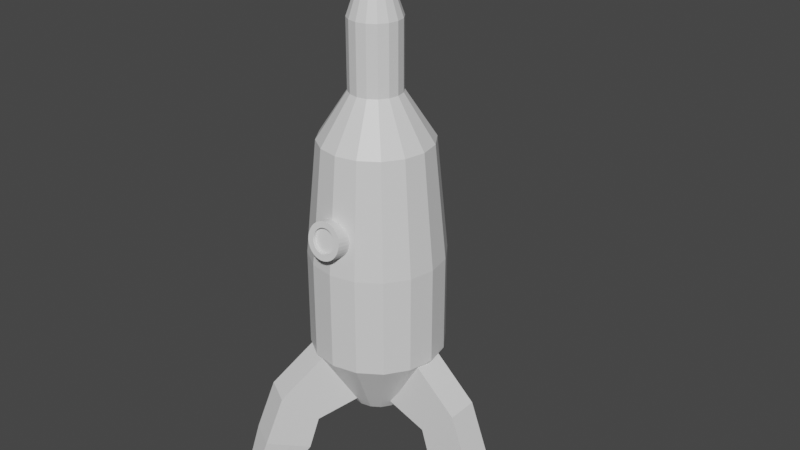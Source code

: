 # Source: Rocket.blend  (saved by Blender 2.81.16; exported with 4.5.12 LTS)
import bpy
from mathutils import Matrix  # noqa: F401  (used for matrix-valued properties, if any)

bpy.ops.wm.read_factory_settings(use_empty=True)
scene = bpy.context.scene
scene.name = 'Scene'

# ---- collections
col_collection = bpy.data.collections.new('Collection'); scene.collection.children.link(col_collection)

# ---- materials (node trees are filled in below, after node groups)
mat_material = bpy.data.materials.new('Material')
mat_material.alpha_threshold = 0.0
mat_material.use_transparent_shadow = False
mat_material.line_color = (0.0, 0.0, 0.0, 1.0)

# ---- material node trees
mat_material.use_nodes = True; mat_material.node_tree.nodes.clear()
_N = mat_material.node_tree.nodes; _L = mat_material.node_tree.links
n0 = _N.new('ShaderNodeOutputMaterial'); n0.name = 'Material Output'; n0.location = (300, 300)
n1 = _N.new('ShaderNodeBsdfPrincipled'); n1.name = 'Principled BSDF'; n1.location = (10, 300)
n1.distribution = 'GGX'
n1.subsurface_method = 'BURLEY'
n1.inputs[2].default_value = 0.4
n1.inputs[3].default_value = 1.45
n1.inputs[27].default_value = (0.0, 0.0, 0.0, 1.0)
n1.inputs[28].default_value = 1.0
_L.new(n1.outputs[0], n0.inputs[0])
n0.is_active_output = True

# ---- world
world_world = bpy.data.worlds.new('World'); scene.world = world_world
world_world.use_nodes = True; world_world.node_tree.nodes.clear()
_N = world_world.node_tree.nodes; _L = world_world.node_tree.links
n0 = _N.new('ShaderNodeOutputWorld'); n0.name = 'World Output'; n0.location = (300, 300)
n1 = _N.new('ShaderNodeBackground'); n1.name = 'Background'; n1.location = (10, 300)
n1.inputs[0].default_value = (0.05088, 0.05088, 0.05088, 1.0)
_L.new(n1.outputs[0], n0.inputs[0])
n0.is_active_output = True
world_world.color = (0.05088, 0.05088, 0.05088)
world_world.use_sun_shadow = False
world_world.sun_shadow_jitter_overblur = 0.0

# ---- meshes
me_cube = bpy.data.meshes.new('Cube')
me_cube.from_pydata([(1.49e-07, 0.0, 0.2518), (-0.2834, 0.6841, 0.5734), (-0.5236, 0.5236, 0.5734), (-0.6841, 0.2834, 0.5734), (-0.7405, 1.517e-08, 0.5734), (-0.6841, -0.2834, 0.5734), (-0.5236, -0.5236, 0.5734), (-0.2834, -0.6841, 0.5734), (1.041e-07, -0.7405, 0.5734), (0.2834, -0.6841, 0.5734), (0.5236, -0.5236, 0.5734), (0.6841, -0.2834, 0.5734), (0.7405, -2.603e-08, 0.5734), (0.6841, 0.2834, 0.5734), (0.5236, 0.5236, 0.5734), (0.2834, 0.6841, 0.5734), (1.041e-07, 0.7405, 0.5734), (2.048e-08, 1.808, 2.362), (0.692, 1.671, 2.362), (1.279, 1.279, 2.362), (1.671, 0.692, 2.362), (1.808, -6.356e-08, 2.362), (1.671, -0.692, 2.362), (1.279, -1.279, 2.362), (0.692, -1.671, 2.362), (2.048e-08, -1.808, 2.362), (-0.692, -1.671, 2.362), (-1.279, -1.279, 2.362), (-1.671, -0.692, 2.362), (-1.808, 3.705e-08, 2.362), (-1.671, 0.692, 2.362), (-1.279, 1.279, 2.362), (-0.692, 1.671, 2.362), (-0.692, 1.671, 5.029), (-1.279, 1.279, 5.029), (-1.671, 0.692, 5.029), (-1.808, 3.705e-08, 5.029), (-1.671, -0.692, 5.029), (-1.279, -1.279, 5.029), (-0.692, -1.671, 5.029), (2.048e-08, -1.808, 5.029), (0.692, -1.671, 5.029), (1.279, -1.279, 5.029), (1.671, -0.692, 5.029), (1.808, -6.356e-08, 5.029), (1.671, 0.692, 5.029), (1.279, 1.279, 5.029), (0.692, 1.671, 5.029), (2.048e-08, 1.808, 5.029), (3.053e-08, 1.504, 8.127), (0.5754, 1.389, 8.127), (1.063, 1.063, 8.127), (1.389, 0.5754, 8.127), (1.504, -5.411e-08, 8.127), (1.389, -0.5754, 8.127), (1.063, -1.063, 8.127), (0.5754, -1.389, 8.127), (3.053e-08, -1.504, 8.127), (-0.5754, -1.389, 8.127), (-1.063, -1.063, 8.127), (-1.389, -0.5754, 8.127), (-1.504, 2.955e-08, 8.127), (-1.389, 0.5754, 8.127), (-1.063, 1.063, 8.127), (-0.5754, 1.389, 8.127), (-0.2667, 0.6439, 9.372), (-0.4928, 0.4928, 9.372), (-0.6439, 0.2667, 9.372), (-0.6969, 1.17e-08, 9.372), (-0.6439, -0.2667, 9.372), (-0.4928, -0.4928, 9.372), (-0.2667, -0.6439, 9.372), (-1.01e-06, -0.6969, 9.372), (0.2667, -0.6439, 9.372), (0.4928, -0.4928, 9.372), (0.6439, -0.2667, 9.372), (0.6969, -2.708e-08, 9.372), (0.6439, 0.2667, 9.372), (0.4928, 0.4928, 9.372), (0.2667, 0.6439, 9.372), (-1.01e-06, 0.6969, 9.372), (1.129e-08, 0.6969, 11.19), (0.2667, 0.6439, 11.19), (0.4928, 0.4928, 11.19), (0.6439, 0.2667, 11.19), (0.6969, -2.708e-08, 11.19), (0.6439, -0.2667, 11.19), (0.4928, -0.4928, 11.19), (0.2667, -0.6439, 11.19), (1.129e-08, -0.6969, 11.19), (-0.2667, -0.6439, 11.19), (-0.4928, -0.4928, 11.19), (0.0, 0.0, 13.19), (-0.6439, -0.2667, 11.19), (-0.6969, 1.17e-08, 11.19), (-0.6439, 0.2667, 11.19), (-0.4928, 0.4928, 11.19), (-0.2667, 0.6439, 11.19)], [], [(69, 68, 61, 60), (84, 85, 76, 77), (89, 90, 71, 72), (86, 87, 74, 75), (87, 88, 73, 74), (94, 95, 67, 68), (90, 91, 70, 71), (83, 84, 77, 78), (53, 54, 43, 44), (65, 80, 49, 64), (81, 92, 82), (55, 56, 41, 42), (66, 65, 64, 63), (82, 92, 83), (61, 62, 35, 36), (72, 71, 58, 57), (83, 92, 84), (51, 52, 45, 46), (76, 75, 54, 53), (84, 92, 85), (52, 53, 44, 45), (67, 66, 63, 62), (85, 92, 86), (63, 64, 33, 34), (79, 78, 51, 50), (86, 92, 87), (33, 48, 17, 32), (78, 77, 52, 51), (87, 92, 88), (80, 79, 50, 49), (64, 49, 48, 33), (88, 92, 89), (68, 67, 62, 61), (95, 96, 66, 67), (89, 92, 90), (70, 69, 60, 59), (91, 93, 69, 70), (90, 92, 91), (77, 76, 53, 52), (88, 89, 72, 73), (91, 92, 93), (71, 70, 59, 58), (81, 82, 79, 80), (93, 92, 94), (73, 72, 57, 56), (85, 86, 75, 76), (94, 92, 95), (74, 73, 56, 55), (82, 83, 78, 79), (95, 92, 96), (96, 97, 65, 66), (93, 94, 68, 69), (96, 92, 97), (57, 58, 39, 40), (75, 74, 55, 54), (97, 92, 81), (97, 81, 80, 65), (54, 55, 42, 43), (60, 61, 36, 37), (58, 59, 38, 39), (49, 50, 47, 48), (59, 60, 37, 38), (50, 51, 46, 47), (56, 57, 40, 41), (62, 63, 34, 35), (18, 19, 14, 15), (43, 42, 23, 22), (39, 38, 27, 26), (35, 34, 31, 30), (48, 47, 18, 17), (34, 33, 32, 31), (42, 41, 24, 23), (46, 45, 20, 19), (37, 36, 29, 28), (40, 39, 26, 25), (47, 46, 19, 18), (41, 40, 25, 24), (38, 37, 28, 27), (45, 44, 21, 20), (44, 43, 22, 21), (36, 35, 30, 29), (15, 14, 0), (25, 26, 7, 8), (28, 29, 4, 5), (29, 30, 3, 4), (21, 22, 11, 12), (19, 20, 13, 14), (26, 27, 6, 7), (24, 25, 8, 9), (32, 17, 16, 1), (30, 31, 2, 3), (31, 32, 1, 2), (27, 28, 5, 6), (23, 24, 9, 10), (22, 23, 10, 11), (17, 18, 15, 16), (20, 21, 12, 13), (5, 4, 0), (16, 15, 0), (11, 10, 0), (4, 3, 0), (3, 2, 0), (2, 1, 0), (13, 12, 0), (7, 6, 0), (12, 11, 0), (1, 16, 0), (8, 7, 0), (14, 13, 0), (10, 9, 0), (9, 8, 0), (6, 5, 0)])
_uv = me_cube.uv_layers.new(name='UVMap')
_uv.uv.foreach_set('vector', [0.02827, 0.1582, 0.01, 0.25, 0.01, 0.25, 0.02827, 0.1582, 0.4717, 0.3418, 0.49, 0.25, 0.49, 0.25, 0.4717, 0.3418, 0.25, 0.01, 0.1582, 0.02827, 0.1582, 0.02827, 0.25, 0.01, 0.4717, 0.1582, 0.4197, 0.08029, 0.4197, 0.08029, 0.4717, 0.1582, 0.4197, 0.08029, 0.3418, 0.02827, 0.3418, 0.02827, 0.4197, 0.08029, 0.01, 0.25, 0.02827, 0.3418, 0.02827, 0.3418, 0.01, 0.25, 0.1582, 0.02827, 0.08029, 0.08029, 0.08029, 0.08029, 0.1582, 0.02827, 0.4197, 0.4197, 0.4717, 0.3418, 0.4717, 0.3418, 0.4197, 0.4197, 0.49, 0.25, 0.4717, 0.1582, 0.4717, 0.1582, 0.49, 0.25, 0.1582, 0.4717, 0.25, 0.49, 0.25, 0.49, 0.1582, 0.4717, 0.25, 0.49, 0.25, 0.25, 0.3418, 0.4717, 0.4197, 0.08029, 0.3418, 0.02827, 0.3418, 0.02827, 0.4197, 0.08029, 0.08029, 0.4197, 0.1582, 0.4717, 0.1582, 0.4717, 0.08029, 0.4197, 0.3418, 0.4717, 0.25, 0.25, 0.4197, 0.4197, 0.01, 0.25, 0.02827, 0.3418, 0.02827, 0.3418, 0.01, 0.25, 0.25, 0.01, 0.1582, 0.02827, 0.1582, 0.02827, 0.25, 0.01, 0.4197, 0.4197, 0.25, 0.25, 0.4717, 0.3418, 0.4197, 0.4197, 0.4717, 0.3418, 0.4717, 0.3418, 0.4197, 0.4197, 0.49, 0.25, 0.4717, 0.1582, 0.4717, 0.1582, 0.49, 0.25, 0.4717, 0.3418, 0.25, 0.25, 0.49, 0.25, 0.4717, 0.3418, 0.49, 0.25, 0.49, 0.25, 0.4717, 0.3418, 0.02827, 0.3418, 0.08029, 0.4197, 0.08029, 0.4197, 0.02827, 0.3418, 0.49, 0.25, 0.25, 0.25, 0.4717, 0.1582, 0.08029, 0.4197, 0.1582, 0.4717, 0.1582, 0.4717, 0.08029, 0.4197, 0.3418, 0.4717, 0.4197, 0.4197, 0.4197, 0.4197, 0.3418, 0.4717, 0.4717, 0.1582, 0.25, 0.25, 0.4197, 0.08029, 0.1582, 0.4717, 0.25, 0.49, 0.25, 0.49, 0.1582, 0.4717, 0.4197, 0.4197, 0.4717, 0.3418, 0.4717, 0.3418, 0.4197, 0.4197, 0.4197, 0.08029, 0.25, 0.25, 0.3418, 0.02827, 0.25, 0.49, 0.3418, 0.4717, 0.3418, 0.4717, 0.25, 0.49, 0.1582, 0.4717, 0.25, 0.49, 0.25, 0.49, 0.1582, 0.4717, 0.3418, 0.02827, 0.25, 0.25, 0.25, 0.01, 0.01, 0.25, 0.02827, 0.3418, 0.02827, 0.3418, 0.01, 0.25, 0.02827, 0.3418, 0.08029, 0.4197, 0.08029, 0.4197, 0.02827, 0.3418, 0.25, 0.01, 0.25, 0.25, 0.1582, 0.02827, 0.08029, 0.08029, 0.02827, 0.1582, 0.02827, 0.1582, 0.08029, 0.08029, 0.08029, 0.08029, 0.02827, 0.1582, 0.02827, 0.1582, 0.08029, 0.08029, 0.1582, 0.02827, 0.25, 0.25, 0.08029, 0.08029, 0.4717, 0.3418, 0.49, 0.25, 0.49, 0.25, 0.4717, 0.3418, 0.3418, 0.02827, 0.25, 0.01, 0.25, 0.01, 0.3418, 0.02827, 0.08029, 0.08029, 0.25, 0.25, 0.02827, 0.1582, 0.1582, 0.02827, 0.08029, 0.08029, 0.08029, 0.08029, 0.1582, 0.02827, 0.25, 0.49, 0.3418, 0.4717, 0.3418, 0.4717, 0.25, 0.49, 0.02827, 0.1582, 0.25, 0.25, 0.01, 0.25, 0.3418, 0.02827, 0.25, 0.01, 0.25, 0.01, 0.3418, 0.02827, 0.49, 0.25, 0.4717, 0.1582, 0.4717, 0.1582, 0.49, 0.25, 0.01, 0.25, 0.25, 0.25, 0.02827, 0.3418, 0.4197, 0.08029, 0.3418, 0.02827, 0.3418, 0.02827, 0.4197, 0.08029, 0.3418, 0.4717, 0.4197, 0.4197, 0.4197, 0.4197, 0.3418, 0.4717, 0.02827, 0.3418, 0.25, 0.25, 0.08029, 0.4197, 0.08029, 0.4197, 0.1582, 0.4717, 0.1582, 0.4717, 0.08029, 0.4197, 0.02827, 0.1582, 0.01, 0.25, 0.01, 0.25, 0.02827, 0.1582, 0.08029, 0.4197, 0.25, 0.25, 0.1582, 0.4717, 0.25, 0.01, 0.1582, 0.02827, 0.1582, 0.02827, 0.25, 0.01, 0.4717, 0.1582, 0.4197, 0.08029, 0.4197, 0.08029, 0.4717, 0.1582, 0.1582, 0.4717, 0.25, 0.25, 0.25, 0.49, 0.1582, 0.4717, 0.25, 0.49, 0.25, 0.49, 0.1582, 0.4717, 0.4717, 0.1582, 0.4197, 0.08029, 0.4197, 0.08029, 0.4717, 0.1582, 0.02827, 0.1582, 0.01, 0.25, 0.01, 0.25, 0.02827, 0.1582, 0.1582, 0.02827, 0.08029, 0.08029, 0.08029, 0.08029, 0.1582, 0.02827, 0.25, 0.49, 0.3418, 0.4717, 0.3418, 0.4717, 0.25, 0.49, 0.08029, 0.08029, 0.02827, 0.1582, 0.02827, 0.1582, 0.08029, 0.08029, 0.3418, 0.4717, 0.4197, 0.4197, 0.4197, 0.4197, 0.3418, 0.4717, 0.3418, 0.02827, 0.25, 0.01, 0.25, 0.01, 0.3418, 0.02827, 0.02827, 0.3418, 0.08029, 0.4197, 0.08029, 0.4197, 0.02827, 0.3418, 0.3418, 0.4717, 0.4197, 0.4197, 0.4197, 0.4197, 0.3418, 0.4717, 0.4717, 0.1582, 0.4197, 0.08029, 0.4197, 0.08029, 0.4717, 0.1582, 0.1582, 0.02827, 0.08029, 0.08029, 0.08029, 0.08029, 0.1582, 0.02827, 0.02827, 0.3418, 0.08029, 0.4197, 0.08029, 0.4197, 0.02827, 0.3418, 0.25, 0.49, 0.3418, 0.4717, 0.3418, 0.4717, 0.25, 0.49, 0.08029, 0.4197, 0.1582, 0.4717, 0.1582, 0.4717, 0.08029, 0.4197, 0.4197, 0.08029, 0.3418, 0.02827, 0.3418, 0.02827, 0.4197, 0.08029, 0.4197, 0.4197, 0.4717, 0.3418, 0.4717, 0.3418, 0.4197, 0.4197, 0.02827, 0.1582, 0.01, 0.25, 0.01, 0.25, 0.02827, 0.1582, 0.25, 0.01, 0.1582, 0.02827, 0.1582, 0.02827, 0.25, 0.01, 0.3418, 0.4717, 0.4197, 0.4197, 0.4197, 0.4197, 0.3418, 0.4717, 0.3418, 0.02827, 0.25, 0.01, 0.25, 0.01, 0.3418, 0.02827, 0.08029, 0.08029, 0.02827, 0.1582, 0.02827, 0.1582, 0.08029, 0.08029, 0.4717, 0.3418, 0.49, 0.25, 0.49, 0.25, 0.4717, 0.3418, 0.49, 0.25, 0.4717, 0.1582, 0.4717, 0.1582, 0.49, 0.25, 0.01, 0.25, 0.02827, 0.3418, 0.02827, 0.3418, 0.01, 0.25, 0.3418, 0.4717, 0.4197, 0.4197, 0.3418, 0.4717, 0.25, 0.01, 0.1582, 0.02827, 0.1582, 0.02827, 0.25, 0.01, 0.02827, 0.1582, 0.01, 0.25, 0.01, 0.25, 0.02827, 0.1582, 0.01, 0.25, 0.02827, 0.3418, 0.02827, 0.3418, 0.01, 0.25, 0.49, 0.25, 0.4717, 0.1582, 0.4717, 0.1582, 0.49, 0.25, 0.4197, 0.4197, 0.4717, 0.3418, 0.4717, 0.3418, 0.4197, 0.4197, 0.1582, 0.02827, 0.08029, 0.08029, 0.08029, 0.08029, 0.1582, 0.02827, 0.3418, 0.02827, 0.25, 0.01, 0.25, 0.01, 0.3418, 0.02827, 0.1582, 0.4717, 0.25, 0.49, 0.25, 0.49, 0.1582, 0.4717, 0.02827, 0.3418, 0.08029, 0.4197, 0.08029, 0.4197, 0.02827, 0.3418, 0.08029, 0.4197, 0.1582, 0.4717, 0.1582, 0.4717, 0.08029, 0.4197, 0.08029, 0.08029, 0.02827, 0.1582, 0.02827, 0.1582, 0.08029, 0.08029, 0.4197, 0.08029, 0.3418, 0.02827, 0.3418, 0.02827, 0.4197, 0.08029, 0.4717, 0.1582, 0.4197, 0.08029, 0.4197, 0.08029, 0.4717, 0.1582, 0.25, 0.49, 0.3418, 0.4717, 0.3418, 0.4717, 0.25, 0.49, 0.4717, 0.3418, 0.49, 0.25, 0.49, 0.25, 0.4717, 0.3418, 0.02827, 0.1582, 0.01, 0.25, 0.02827, 0.1582, 0.25, 0.49, 0.3418, 0.4717, 0.25, 0.49, 0.4717, 0.1582, 0.4197, 0.08029, 0.4717, 0.1582, 0.01, 0.25, 0.02827, 0.3418, 0.01, 0.25, 0.02827, 0.3418, 0.08029, 0.4197, 0.02827, 0.3418, 0.08029, 0.4197, 0.1582, 0.4717, 0.08029, 0.4197, 0.4717, 0.3418, 0.49, 0.25, 0.4717, 0.3418, 0.1582, 0.02827, 0.08029, 0.08029, 0.1582, 0.02827, 0.49, 0.25, 0.4717, 0.1582, 0.49, 0.25, 0.1582, 0.4717, 0.25, 0.49, 0.1582, 0.4717, 0.25, 0.01, 0.1582, 0.02827, 0.25, 0.01, 0.4197, 0.4197, 0.4717, 0.3418, 0.4197, 0.4197, 0.4197, 0.08029, 0.3418, 0.02827, 0.4197, 0.08029, 0.3418, 0.02827, 0.25, 0.01, 0.3418, 0.02827, 0.08029, 0.08029, 0.02827, 0.1582, 0.08029, 0.08029])
me_cube.materials.append(mat_material)
me_cube.use_remesh_preserve_volume = False
me_cube.use_remesh_preserve_attributes = False
me_cube.use_mirror_vertex_groups = False
me_cube.update()
me_cube_001 = bpy.data.meshes.new('Cube.001')
me_cube_001.from_pydata([(0.6538, -0.4297, 0.9376), (1.626, -0.4297, 2.457), (0.6538, 0.4297, 0.9376), (1.626, 0.4297, 2.457), (2.135, -0.4297, -0.38), (3.331, -0.4297, 0.039), (2.135, 0.4297, -0.38), (3.331, 0.4297, 0.039), (1.87, 0.4297, 0.4847), (2.842, 0.4297, 1.344), (1.87, -0.4297, 0.4847), (2.842, -0.4297, 1.344), (0.6538, -1.445e-07, 0.9376), (1.626, -1.587e-07, 2.457), (2.135, -9.462e-08, -0.38), (3.331, -8.669e-08, 0.039), (2.842, -1.041e-07, 1.344), (1.87, -1.787e-07, 0.4847), (1.245, -0.4297, 1.74), (1.245, 0.4297, 1.74), (2.624, 0.4297, -0.2), (2.624, -0.4297, -0.2), (2.312, -0.4297, 0.7491), (2.312, 0.4297, 0.7491), (1.245, -1.573e-07, 1.74), (2.733, -0.2891, -1.199), (3.737, -0.2891, -1.2), (2.733, 0.2891, -1.199), (3.737, 0.2891, -1.2), (2.733, -1.163e-07, -1.199), (3.737, -7.291e-08, -1.2), (3.235, 0.2891, -1.2), (3.235, -0.2891, -1.2), (3.235, -9.462e-08, -1.2)], [], [(24, 13, 3, 19), (23, 9, 7, 20), (14, 6, 27, 29), (22, 11, 1, 18), (17, 14, 4, 10), (16, 13, 1, 11), (15, 16, 11, 5), (12, 17, 10, 0), (21, 5, 11, 22), (19, 3, 9, 23), (2, 8, 17, 12), (7, 9, 16, 15), (9, 3, 13, 16), (8, 6, 14, 17), (21, 4, 25, 32), (18, 1, 13, 24), (0, 18, 24, 12), (4, 14, 29, 25), (2, 19, 23, 8), (4, 21, 22, 10), (10, 22, 18, 0), (5, 21, 32, 26), (8, 23, 20, 6), (12, 24, 19, 2), (33, 30, 26, 32), (31, 28, 30, 33), (27, 31, 33, 29), (29, 33, 32, 25), (20, 7, 28, 31), (7, 15, 30, 28), (15, 5, 26, 30), (6, 20, 31, 27), (14, 4, 6)])
_uv = me_cube_001.uv_layers.new(name='UVMap')
_uv.uv.foreach_set('vector', [0.5, 0.125, 0.625, 0.125, 0.625, 0.25, 0.5, 0.25, 0.5, 0.375, 0.625, 0.375, 0.625, 0.5, 0.5, 0.5, 0.375, 0.625, 0.375, 0.5, 0.375, 0.5, 0.375, 0.625, 0.5, 0.875, 0.625, 0.875, 0.625, 1.0, 0.5, 1.0, 0.25, 0.625, 0.375, 0.625, 0.375, 0.75, 0.25, 0.75, 0.75, 0.625, 0.875, 0.625, 0.875, 0.75, 0.75, 0.75, 0.625, 0.625, 0.75, 0.625, 0.75, 0.75, 0.625, 0.75, 0.125, 0.625, 0.25, 0.625, 0.25, 0.75, 0.125, 0.75, 0.5, 0.75, 0.625, 0.75, 0.625, 0.875, 0.5, 0.875, 0.5, 0.25, 0.625, 0.25, 0.625, 0.375, 0.5, 0.375, 0.125, 0.5, 0.25, 0.5, 0.25, 0.625, 0.125, 0.625, 0.625, 0.5, 0.75, 0.5, 0.75, 0.625, 0.625, 0.625, 0.75, 0.5, 0.875, 0.5, 0.875, 0.625, 0.75, 0.625, 0.25, 0.5, 0.375, 0.5, 0.375, 0.625, 0.25, 0.625, 0.5, 0.75, 0.375, 0.75, 0.375, 0.75, 0.5, 0.75, 0.5, 0.0, 0.625, 0.0, 0.625, 0.125, 0.5, 0.125, 0.375, 0.0, 0.5, 0.0, 0.5, 0.125, 0.375, 0.125, 0.375, 0.75, 0.375, 0.625, 0.375, 0.625, 0.375, 0.75, 0.375, 0.25, 0.5, 0.25, 0.5, 0.375, 0.375, 0.375, 0.375, 0.75, 0.5, 0.75, 0.5, 0.875, 0.375, 0.875, 0.375, 0.875, 0.5, 0.875, 0.5, 1.0, 0.375, 1.0, 0.625, 0.75, 0.5, 0.75, 0.5, 0.75, 0.625, 0.75, 0.375, 0.375, 0.5, 0.375, 0.5, 0.5, 0.375, 0.5, 0.375, 0.125, 0.5, 0.125, 0.5, 0.25, 0.375, 0.25, 0.5, 0.625, 0.625, 0.625, 0.625, 0.75, 0.5, 0.75, 0.5, 0.5, 0.625, 0.5, 0.625, 0.625, 0.5, 0.625, 0.375, 0.5, 0.5, 0.5, 0.5, 0.625, 0.375, 0.625, 0.375, 0.625, 0.5, 0.625, 0.5, 0.75, 0.375, 0.75, 0.5, 0.5, 0.625, 0.5, 0.625, 0.5, 0.5, 0.5, 0.625, 0.5, 0.625, 0.625, 0.625, 0.625, 0.625, 0.5, 0.625, 0.625, 0.625, 0.75, 0.625, 0.75, 0.625, 0.625, 0.375, 0.5, 0.5, 0.5, 0.5, 0.5, 0.375, 0.5, 0.375, 0.625, 0.375, 0.75, 0.375, 0.5])
me_cube_001.use_remesh_fix_poles = True
me_cube_001.use_remesh_preserve_attributes = False
me_cube_001.use_mirror_vertex_groups = False
me_cube_001.update()
me_cylinder = bpy.data.meshes.new('Cylinder')
me_cylinder.from_pydata([(3.638e-08, 7.63, -0.3541), (3.638e-08, 7.815, 0.6285), (0.09755, 7.62, -0.3524), (0.09755, 7.806, 0.6303), (0.1913, 7.592, -0.3471), (0.1913, 7.778, 0.6356), (0.2778, 7.547, -0.3385), (0.2778, 7.732, 0.6442), (0.3536, 7.486, -0.327), (0.3536, 7.671, 0.6557), (0.4157, 7.411, -0.313), (0.4157, 7.597, 0.6697), (0.4619, 7.326, -0.2969), (0.4619, 7.512, 0.6857), (0.4904, 7.234, -0.2796), (0.4904, 7.42, 0.7031), (0.5, 7.138, -0.2615), (0.5, 7.324, 0.7212), (0.4904, 7.043, -0.2434), (0.4904, 7.228, 0.7393), (0.4619, 6.95, -0.226), (0.4619, 7.136, 0.7566), (0.4157, 6.865, -0.21), (0.4157, 7.051, 0.7727), (0.3536, 6.791, -0.196), (0.3536, 6.976, 0.7867), (0.2778, 6.73, -0.1845), (0.2778, 6.915, 0.7982), (0.1913, 6.685, -0.1759), (0.1913, 6.87, 0.8068), (0.09755, 6.657, -0.1706), (0.09755, 6.842, 0.8121), (-1.265e-07, 6.647, -0.1689), (-1.265e-07, 6.832, 0.8138), (-0.09755, 6.657, -0.1706), (-0.09755, 6.842, 0.8121), (-0.1913, 6.685, -0.1759), (-0.1913, 6.87, 0.8068), (-0.2778, 6.73, -0.1845), (-0.2778, 6.915, 0.7982), (-0.3536, 6.791, -0.196), (-0.3536, 6.976, 0.7867), (-0.4157, 6.865, -0.21), (-0.4157, 7.051, 0.7727), (-0.4619, 6.95, -0.226), (-0.4619, 7.136, 0.7566), (-0.4904, 7.043, -0.2434), (-0.4904, 7.228, 0.7393), (-0.5, 7.138, -0.2615), (-0.5, 7.324, 0.7212), (-0.4904, 7.234, -0.2796), (-0.4904, 7.42, 0.7031), (-0.4619, 7.326, -0.2969), (-0.4619, 7.512, 0.6857), (-0.4157, 7.411, -0.313), (-0.4157, 7.597, 0.6697), (-0.3536, 7.486, -0.327), (-0.3536, 7.671, 0.6557), (-0.2778, 7.547, -0.3385), (-0.2778, 7.732, 0.6442), (-0.1913, 7.592, -0.3471), (-0.1913, 7.778, 0.6356), (-0.09754, 7.62, -0.3524), (-0.09754, 7.806, 0.6303), (4.757e-08, 7.655, 0.6587), (0.06584, 7.649, 0.6599), (0.1292, 7.63, 0.6634), (0.1875, 7.599, 0.6692), (0.2386, 7.558, 0.677), (0.2806, 7.508, 0.6864), (0.3118, 7.451, 0.6973), (0.331, 7.388, 0.709), (0.3375, 7.324, 0.7212), (0.331, 7.259, 0.7334), (0.3118, 7.197, 0.7451), (0.2806, 7.139, 0.7559), (0.2386, 7.089, 0.7654), (0.1875, 7.048, 0.7732), (0.1292, 7.017, 0.779), (0.06584, 6.998, 0.7825), (-6.24e-08, 6.992, 0.7837), (-0.06584, 6.998, 0.7825), (-0.1292, 7.017, 0.779), (-0.1875, 7.048, 0.7732), (-0.2386, 7.089, 0.7654), (-0.2806, 7.139, 0.7559), (-0.3118, 7.197, 0.7451), (-0.331, 7.259, 0.7334), (-0.3375, 7.324, 0.7212), (-0.331, 7.388, 0.709), (-0.3118, 7.451, 0.6973), (-0.2806, 7.508, 0.6864), (-0.2386, 7.558, 0.677), (-0.1875, 7.599, 0.6692), (-0.1292, 7.63, 0.6634), (-0.06584, 7.649, 0.6599), (-0.06584, 7.649, 0.5599), (-0.1292, 7.63, 0.5634), (-0.1875, 7.599, 0.5692), (-0.2386, 7.558, 0.577), (-0.2806, 7.508, 0.5864), (-0.3118, 7.451, 0.5973), (-0.331, 7.388, 0.609), (-0.3375, 7.324, 0.6212), (-0.331, 7.259, 0.6334), (-0.3118, 7.197, 0.6451), (-0.2806, 7.139, 0.6559), (-0.2386, 7.089, 0.6654), (-0.1875, 7.048, 0.6732), (-0.1292, 7.017, 0.679), (-0.06584, 6.998, 0.6825), (-6.24e-08, 6.992, 0.6837), (0.06584, 6.998, 0.6825), (0.1292, 7.017, 0.679), (0.1875, 7.048, 0.6732), (0.2386, 7.089, 0.6654), (0.2806, 7.139, 0.6559), (0.3118, 7.197, 0.6451), (0.331, 7.259, 0.6334), (0.3375, 7.324, 0.6212), (0.331, 7.388, 0.609), (0.3118, 7.451, 0.5973), (0.2806, 7.508, 0.5864), (0.2386, 7.558, 0.577), (0.1875, 7.599, 0.5692), (0.1292, 7.63, 0.5634), (0.06584, 7.649, 0.5599), (4.757e-08, 7.655, 0.5587)], [], [(0, 1, 3, 2), (2, 3, 5, 4), (4, 5, 7, 6), (6, 7, 9, 8), (8, 9, 11, 10), (10, 11, 13, 12), (12, 13, 15, 14), (14, 15, 17, 16), (16, 17, 19, 18), (18, 19, 21, 20), (20, 21, 23, 22), (22, 23, 25, 24), (24, 25, 27, 26), (26, 27, 29, 28), (28, 29, 31, 30), (30, 31, 33, 32), (32, 33, 35, 34), (34, 35, 37, 36), (36, 37, 39, 38), (38, 39, 41, 40), (40, 41, 43, 42), (42, 43, 45, 44), (44, 45, 47, 46), (46, 47, 49, 48), (48, 49, 51, 50), (50, 51, 53, 52), (52, 53, 55, 54), (54, 55, 57, 56), (56, 57, 59, 58), (58, 59, 61, 60), (17, 15, 71, 72), (60, 61, 63, 62), (62, 63, 1, 0), (0, 2, 4, 6, 8, 10, 12, 14, 16, 18, 20, 22, 24, 26, 28, 30, 32, 34, 36, 38, 40, 42, 44, 46, 48, 50, 52, 54, 56, 58, 60, 62), (35, 33, 80, 81), (53, 51, 89, 90), (9, 7, 67, 68), (27, 25, 76, 77), (45, 43, 85, 86), (63, 61, 94, 95), (19, 17, 72, 73), (37, 35, 81, 82), (55, 53, 90, 91), (11, 9, 68, 69), (29, 27, 77, 78), (47, 45, 86, 87), (3, 1, 64, 65), (1, 63, 95, 64), (21, 19, 73, 74), (39, 37, 82, 83), (57, 55, 91, 92), (13, 11, 69, 70), (31, 29, 78, 79), (49, 47, 87, 88), (5, 3, 65, 66), (23, 21, 74, 75), (41, 39, 83, 84), (59, 57, 92, 93), (15, 13, 70, 71), (33, 31, 79, 80), (51, 49, 88, 89), (7, 5, 66, 67), (25, 23, 75, 76), (43, 41, 84, 85), (61, 59, 93, 94), (92, 91, 100, 99), (83, 82, 109, 108), (65, 64, 127, 126), (64, 95, 96, 127), (76, 75, 116, 115), (78, 77, 114, 113), (69, 68, 123, 122), (75, 74, 117, 116), (91, 90, 101, 100), (82, 81, 110, 109), (88, 87, 104, 103), (77, 76, 115, 114), (95, 94, 97, 96), (74, 73, 118, 117), (90, 89, 102, 101), (68, 67, 124, 123), (87, 86, 105, 104), (89, 88, 103, 102), (81, 80, 111, 110), (73, 72, 119, 118), (94, 93, 98, 97), (86, 85, 106, 105), (67, 66, 125, 124), (72, 71, 120, 119), (80, 79, 112, 111), (85, 84, 107, 106), (93, 92, 99, 98), (71, 70, 121, 120), (66, 65, 126, 125), (84, 83, 108, 107), (79, 78, 113, 112), (70, 69, 122, 121), (96, 97, 98, 99, 100, 101, 102, 103, 104, 105, 106, 107, 108, 109, 110, 111, 112, 113, 114, 115, 116, 117, 118, 119, 120, 121, 122, 123, 124, 125, 126, 127)])
_uv = me_cylinder.uv_layers.new(name='UVMap')
_uv.uv.foreach_set('vector', [1.0, 0.5, 1.0, 1.0, 0.9688, 1.0, 0.9688, 0.5, 0.9688, 0.5, 0.9688, 1.0, 0.9375, 1.0, 0.9375, 0.5, 0.9375, 0.5, 0.9375, 1.0, 0.9062, 1.0, 0.9062, 0.5, 0.9062, 0.5, 0.9062, 1.0, 0.875, 1.0, 0.875, 0.5, 0.875, 0.5, 0.875, 1.0, 0.8438, 1.0, 0.8438, 0.5, 0.8438, 0.5, 0.8438, 1.0, 0.8125, 1.0, 0.8125, 0.5, 0.8125, 0.5, 0.8125, 1.0, 0.7812, 1.0, 0.7812, 0.5, 0.7812, 0.5, 0.7812, 1.0, 0.75, 1.0, 0.75, 0.5, 0.75, 0.5, 0.75, 1.0, 0.7188, 1.0, 0.7188, 0.5, 0.7188, 0.5, 0.7188, 1.0, 0.6875, 1.0, 0.6875, 0.5, 0.6875, 0.5, 0.6875, 1.0, 0.6562, 1.0, 0.6562, 0.5, 0.6562, 0.5, 0.6562, 1.0, 0.625, 1.0, 0.625, 0.5, 0.625, 0.5, 0.625, 1.0, 0.5938, 1.0, 0.5938, 0.5, 0.5938, 0.5, 0.5938, 1.0, 0.5625, 1.0, 0.5625, 0.5, 0.5625, 0.5, 0.5625, 1.0, 0.5312, 1.0, 0.5312, 0.5, 0.5312, 0.5, 0.5312, 1.0, 0.5, 1.0, 0.5, 0.5, 0.5, 0.5, 0.5, 1.0, 0.4688, 1.0, 0.4688, 0.5, 0.4688, 0.5, 0.4688, 1.0, 0.4375, 1.0, 0.4375, 0.5, 0.4375, 0.5, 0.4375, 1.0, 0.4062, 1.0, 0.4062, 0.5, 0.4062, 0.5, 0.4062, 1.0, 0.375, 1.0, 0.375, 0.5, 0.375, 0.5, 0.375, 1.0, 0.3438, 1.0, 0.3438, 0.5, 0.3438, 0.5, 0.3438, 1.0, 0.3125, 1.0, 0.3125, 0.5, 0.3125, 0.5, 0.3125, 1.0, 0.2812, 1.0, 0.2812, 0.5, 0.2812, 0.5, 0.2812, 1.0, 0.25, 1.0, 0.25, 0.5, 0.25, 0.5, 0.25, 1.0, 0.2188, 1.0, 0.2188, 0.5, 0.2188, 0.5, 0.2188, 1.0, 0.1875, 1.0, 0.1875, 0.5, 0.1875, 0.5, 0.1875, 1.0, 0.1562, 1.0, 0.1562, 0.5, 0.1562, 0.5, 0.1562, 1.0, 0.125, 1.0, 0.125, 0.5, 0.125, 0.5, 0.125, 1.0, 0.09375, 1.0, 0.09375, 0.5, 0.09375, 0.5, 0.09375, 1.0, 0.0625, 1.0, 0.0625, 0.5, 0.75, 1.0, 0.7812, 1.0, 0.7812, 1.0, 0.75, 1.0, 0.0625, 0.5, 0.0625, 1.0, 0.03125, 1.0, 0.03125, 0.5, 0.03125, 0.5, 0.03125, 1.0, 0.0, 1.0, 0.0, 0.5, 0.75, 0.49, 0.7968, 0.4854, 0.8418, 0.4717, 0.8833, 0.4496, 0.9197, 0.4197, 0.9496, 0.3833, 0.9717, 0.3418, 0.9854, 0.2968, 0.99, 0.25, 0.9854, 0.2032, 0.9717, 0.1582, 0.9496, 0.1167, 0.9197, 0.08029, 0.8833, 0.05045, 0.8418, 0.02827, 0.7968, 0.01461, 0.75, 0.01, 0.7032, 0.01461, 0.6582, 0.02827, 0.6167, 0.05045, 0.5803, 0.08029, 0.5504, 0.1167, 0.5283, 0.1582, 0.5146, 0.2032, 0.51, 0.25, 0.5146, 0.2968, 0.5283, 0.3418, 0.5504, 0.3833, 0.5803, 0.4197, 0.6167, 0.4496, 0.6582, 0.4717, 0.7032, 0.4854, 0.4688, 1.0, 0.5, 1.0, 0.5, 1.0, 0.4688, 1.0, 0.1875, 1.0, 0.2188, 1.0, 0.2188, 1.0, 0.1875, 1.0, 0.875, 1.0, 0.9062, 1.0, 0.9062, 1.0, 0.875, 1.0, 0.5938, 1.0, 0.625, 1.0, 0.625, 1.0, 0.5938, 1.0, 0.3125, 1.0, 0.3438, 1.0, 0.3438, 1.0, 0.3125, 1.0, 0.03125, 1.0, 0.0625, 1.0, 0.0625, 1.0, 0.03125, 1.0, 0.7188, 1.0, 0.75, 1.0, 0.75, 1.0, 0.7188, 1.0, 0.4375, 1.0, 0.4688, 1.0, 0.4688, 1.0, 0.4375, 1.0, 0.1562, 1.0, 0.1875, 1.0, 0.1875, 1.0, 0.1562, 1.0, 0.8438, 1.0, 0.875, 1.0, 0.875, 1.0, 0.8438, 1.0, 0.5625, 1.0, 0.5938, 1.0, 0.5938, 1.0, 0.5625, 1.0, 0.2812, 1.0, 0.3125, 1.0, 0.3125, 1.0, 0.2812, 1.0, 0.9688, 1.0, 1.0, 1.0, 1.0, 1.0, 0.9688, 1.0, 0.0, 1.0, 0.03125, 1.0, 0.03125, 1.0, 0.0, 1.0, 0.6875, 1.0, 0.7188, 1.0, 0.7188, 1.0, 0.6875, 1.0, 0.4062, 1.0, 0.4375, 1.0, 0.4375, 1.0, 0.4062, 1.0, 0.125, 1.0, 0.1562, 1.0, 0.1562, 1.0, 0.125, 1.0, 0.8125, 1.0, 0.8438, 1.0, 0.8438, 1.0, 0.8125, 1.0, 0.5312, 1.0, 0.5625, 1.0, 0.5625, 1.0, 0.5312, 1.0, 0.25, 1.0, 0.2812, 1.0, 0.2812, 1.0, 0.25, 1.0, 0.9375, 1.0, 0.9688, 1.0, 0.9688, 1.0, 0.9375, 1.0, 0.6562, 1.0, 0.6875, 1.0, 0.6875, 1.0, 0.6562, 1.0, 0.375, 1.0, 0.4062, 1.0, 0.4062, 1.0, 0.375, 1.0, 0.09375, 1.0, 0.125, 1.0, 0.125, 1.0, 0.09375, 1.0, 0.7812, 1.0, 0.8125, 1.0, 0.8125, 1.0, 0.7812, 1.0, 0.5, 1.0, 0.5312, 1.0, 0.5312, 1.0, 0.5, 1.0, 0.2188, 1.0, 0.25, 1.0, 0.25, 1.0, 0.2188, 1.0, 0.9062, 1.0, 0.9375, 1.0, 0.9375, 1.0, 0.9062, 1.0, 0.625, 1.0, 0.6562, 1.0, 0.6562, 1.0, 0.625, 1.0, 0.3438, 1.0, 0.375, 1.0, 0.375, 1.0, 0.3438, 1.0, 0.0625, 1.0, 0.09375, 1.0, 0.09375, 1.0, 0.0625, 1.0, 0.125, 1.0, 0.1562, 1.0, 0.1562, 1.0, 0.125, 1.0, 0.4062, 1.0, 0.4375, 1.0, 0.4375, 1.0, 0.4062, 1.0, 0.9688, 1.0, 1.0, 1.0, 1.0, 1.0, 0.9688, 1.0, 0.0, 1.0, 0.03125, 1.0, 0.03125, 1.0, 0.0, 1.0, 0.625, 1.0, 0.6562, 1.0, 0.6562, 1.0, 0.625, 1.0, 0.5625, 1.0, 0.5938, 1.0, 0.5938, 1.0, 0.5625, 1.0, 0.8438, 1.0, 0.875, 1.0, 0.875, 1.0, 0.8438, 1.0, 0.6562, 1.0, 0.6875, 1.0, 0.6875, 1.0, 0.6562, 1.0, 0.1562, 1.0, 0.1875, 1.0, 0.1875, 1.0, 0.1562, 1.0, 0.4375, 1.0, 0.4688, 1.0, 0.4688, 1.0, 0.4375, 1.0, 0.25, 1.0, 0.2812, 1.0, 0.2812, 1.0, 0.25, 1.0, 0.5938, 1.0, 0.625, 1.0, 0.625, 1.0, 0.5938, 1.0, 0.03125, 1.0, 0.0625, 1.0, 0.0625, 1.0, 0.03125, 1.0, 0.6875, 1.0, 0.7188, 1.0, 0.7188, 1.0, 0.6875, 1.0, 0.1875, 1.0, 0.2188, 1.0, 0.2188, 1.0, 0.1875, 1.0, 0.875, 1.0, 0.9062, 1.0, 0.9062, 1.0, 0.875, 1.0, 0.2812, 1.0, 0.3125, 1.0, 0.3125, 1.0, 0.2812, 1.0, 0.2188, 1.0, 0.25, 1.0, 0.25, 1.0, 0.2188, 1.0, 0.4688, 1.0, 0.5, 1.0, 0.5, 1.0, 0.4688, 1.0, 0.7188, 1.0, 0.75, 1.0, 0.75, 1.0, 0.7188, 1.0, 0.0625, 1.0, 0.09375, 1.0, 0.09375, 1.0, 0.0625, 1.0, 0.3125, 1.0, 0.3438, 1.0, 0.3438, 1.0, 0.3125, 1.0, 0.9062, 1.0, 0.9375, 1.0, 0.9375, 1.0, 0.9062, 1.0, 0.75, 1.0, 0.7812, 1.0, 0.7812, 1.0, 0.75, 1.0, 0.5, 1.0, 0.5312, 1.0, 0.5312, 1.0, 0.5, 1.0, 0.3438, 1.0, 0.375, 1.0, 0.375, 1.0, 0.3438, 1.0, 0.09375, 1.0, 0.125, 1.0, 0.125, 1.0, 0.09375, 1.0, 0.7812, 1.0, 0.8125, 1.0, 0.8125, 1.0, 0.7812, 1.0, 0.9375, 1.0, 0.9688, 1.0, 0.9688, 1.0, 0.9375, 1.0, 0.375, 1.0, 0.4062, 1.0, 0.4062, 1.0, 0.375, 1.0, 0.5312, 1.0, 0.5625, 1.0, 0.5625, 1.0, 0.5312, 1.0, 0.8125, 1.0, 0.8438, 1.0, 0.8438, 1.0, 0.8125, 1.0, 0.03125, 1.0, 0.0625, 1.0, 0.09375, 1.0, 0.125, 1.0, 0.1562, 1.0, 0.1875, 1.0, 0.2188, 1.0, 0.25, 1.0, 0.2812, 1.0, 0.3125, 1.0, 0.3438, 1.0, 0.375, 1.0, 0.4062, 1.0, 0.4375, 1.0, 0.4688, 1.0, 0.5, 1.0, 0.5312, 1.0, 0.5625, 1.0, 0.5938, 1.0, 0.625, 1.0, 0.6562, 1.0, 0.6875, 1.0, 0.7188, 1.0, 0.75, 1.0, 0.7812, 1.0, 0.8125, 1.0, 0.8438, 1.0, 0.875, 1.0, 0.9062, 1.0, 0.9375, 1.0, 0.9688, 1.0, 0.0, 1.0])
me_cylinder.use_remesh_fix_poles = True
me_cylinder.use_remesh_preserve_attributes = False
me_cylinder.use_mirror_vertex_groups = False
me_cylinder.update()
me_cube_004 = bpy.data.meshes.new('Cube.004')
me_cube_004.from_pydata([(0.6538, -0.4297, 0.9376), (1.626, -0.4297, 2.457), (0.6538, 0.4297, 0.9376), (1.626, 0.4297, 2.457), (2.135, -0.4297, -0.38), (3.331, -0.4297, 0.039), (2.135, 0.4297, -0.38), (3.331, 0.4297, 0.039), (1.87, 0.4297, 0.4847), (2.842, 0.4297, 1.344), (1.87, -0.4297, 0.4847), (2.842, -0.4297, 1.344), (0.6538, -1.445e-07, 0.9376), (1.626, -1.587e-07, 2.457), (2.135, -9.462e-08, -0.38), (3.331, -8.669e-08, 0.039), (2.842, -1.041e-07, 1.344), (1.87, -1.787e-07, 0.4847), (1.245, -0.4297, 1.74), (1.245, 0.4297, 1.74), (2.624, 0.4297, -0.2), (2.624, -0.4297, -0.2), (2.312, -0.4297, 0.7491), (2.312, 0.4297, 0.7491), (1.245, -1.573e-07, 1.74), (2.733, -0.2891, -1.199), (3.737, -0.2891, -1.2), (2.733, 0.2891, -1.199), (3.737, 0.2891, -1.2), (2.733, -1.163e-07, -1.199), (3.737, -7.291e-08, -1.2), (3.235, 0.2891, -1.2), (3.235, -0.2891, -1.2), (3.235, -9.462e-08, -1.2)], [], [(24, 13, 3, 19), (23, 9, 7, 20), (14, 6, 27, 29), (22, 11, 1, 18), (17, 14, 4, 10), (16, 13, 1, 11), (15, 16, 11, 5), (12, 17, 10, 0), (21, 5, 11, 22), (19, 3, 9, 23), (2, 8, 17, 12), (7, 9, 16, 15), (9, 3, 13, 16), (8, 6, 14, 17), (21, 4, 25, 32), (18, 1, 13, 24), (0, 18, 24, 12), (4, 14, 29, 25), (2, 19, 23, 8), (4, 21, 22, 10), (10, 22, 18, 0), (5, 21, 32, 26), (8, 23, 20, 6), (12, 24, 19, 2), (33, 30, 26, 32), (31, 28, 30, 33), (27, 31, 33, 29), (29, 33, 32, 25), (20, 7, 28, 31), (7, 15, 30, 28), (15, 5, 26, 30), (6, 20, 31, 27), (14, 4, 6)])
_uv = me_cube_004.uv_layers.new(name='UVMap')
_uv.uv.foreach_set('vector', [0.5, 0.125, 0.625, 0.125, 0.625, 0.25, 0.5, 0.25, 0.5, 0.375, 0.625, 0.375, 0.625, 0.5, 0.5, 0.5, 0.375, 0.625, 0.375, 0.5, 0.375, 0.5, 0.375, 0.625, 0.5, 0.875, 0.625, 0.875, 0.625, 1.0, 0.5, 1.0, 0.25, 0.625, 0.375, 0.625, 0.375, 0.75, 0.25, 0.75, 0.75, 0.625, 0.875, 0.625, 0.875, 0.75, 0.75, 0.75, 0.625, 0.625, 0.75, 0.625, 0.75, 0.75, 0.625, 0.75, 0.125, 0.625, 0.25, 0.625, 0.25, 0.75, 0.125, 0.75, 0.5, 0.75, 0.625, 0.75, 0.625, 0.875, 0.5, 0.875, 0.5, 0.25, 0.625, 0.25, 0.625, 0.375, 0.5, 0.375, 0.125, 0.5, 0.25, 0.5, 0.25, 0.625, 0.125, 0.625, 0.625, 0.5, 0.75, 0.5, 0.75, 0.625, 0.625, 0.625, 0.75, 0.5, 0.875, 0.5, 0.875, 0.625, 0.75, 0.625, 0.25, 0.5, 0.375, 0.5, 0.375, 0.625, 0.25, 0.625, 0.5, 0.75, 0.375, 0.75, 0.375, 0.75, 0.5, 0.75, 0.5, 0.0, 0.625, 0.0, 0.625, 0.125, 0.5, 0.125, 0.375, 0.0, 0.5, 0.0, 0.5, 0.125, 0.375, 0.125, 0.375, 0.75, 0.375, 0.625, 0.375, 0.625, 0.375, 0.75, 0.375, 0.25, 0.5, 0.25, 0.5, 0.375, 0.375, 0.375, 0.375, 0.75, 0.5, 0.75, 0.5, 0.875, 0.375, 0.875, 0.375, 0.875, 0.5, 0.875, 0.5, 1.0, 0.375, 1.0, 0.625, 0.75, 0.5, 0.75, 0.5, 0.75, 0.625, 0.75, 0.375, 0.375, 0.5, 0.375, 0.5, 0.5, 0.375, 0.5, 0.375, 0.125, 0.5, 0.125, 0.5, 0.25, 0.375, 0.25, 0.5, 0.625, 0.625, 0.625, 0.625, 0.75, 0.5, 0.75, 0.5, 0.5, 0.625, 0.5, 0.625, 0.625, 0.5, 0.625, 0.375, 0.5, 0.5, 0.5, 0.5, 0.625, 0.375, 0.625, 0.375, 0.625, 0.5, 0.625, 0.5, 0.75, 0.375, 0.75, 0.5, 0.5, 0.625, 0.5, 0.625, 0.5, 0.5, 0.5, 0.625, 0.5, 0.625, 0.625, 0.625, 0.625, 0.625, 0.5, 0.625, 0.625, 0.625, 0.75, 0.625, 0.75, 0.625, 0.625, 0.375, 0.5, 0.5, 0.5, 0.5, 0.5, 0.375, 0.5, 0.375, 0.625, 0.375, 0.75, 0.375, 0.5])
me_cube_004.use_remesh_fix_poles = True
me_cube_004.use_remesh_preserve_attributes = False
me_cube_004.use_mirror_vertex_groups = False
me_cube_004.update()
me_cube_005 = bpy.data.meshes.new('Cube.005')
me_cube_005.from_pydata([(0.6538, -0.4297, 0.9376), (1.626, -0.4297, 2.457), (0.6538, 0.4297, 0.9376), (1.626, 0.4297, 2.457), (2.135, -0.4297, -0.38), (3.331, -0.4297, 0.039), (2.135, 0.4297, -0.38), (3.331, 0.4297, 0.039), (1.87, 0.4297, 0.4847), (2.842, 0.4297, 1.344), (1.87, -0.4297, 0.4847), (2.842, -0.4297, 1.344), (0.6538, -1.445e-07, 0.9376), (1.626, -1.587e-07, 2.457), (2.135, -9.462e-08, -0.38), (3.331, -8.669e-08, 0.039), (2.842, -1.041e-07, 1.344), (1.87, -1.787e-07, 0.4847), (1.245, -0.4297, 1.74), (1.245, 0.4297, 1.74), (2.624, 0.4297, -0.2), (2.624, -0.4297, -0.2), (2.312, -0.4297, 0.7491), (2.312, 0.4297, 0.7491), (1.245, -1.573e-07, 1.74), (2.733, -0.2891, -1.199), (3.737, -0.2891, -1.2), (2.733, 0.2891, -1.199), (3.737, 0.2891, -1.2), (2.733, -1.163e-07, -1.199), (3.737, -7.291e-08, -1.2), (3.235, 0.2891, -1.2), (3.235, -0.2891, -1.2), (3.235, -9.462e-08, -1.2)], [], [(24, 13, 3, 19), (23, 9, 7, 20), (14, 6, 27, 29), (22, 11, 1, 18), (17, 14, 4, 10), (16, 13, 1, 11), (15, 16, 11, 5), (12, 17, 10, 0), (21, 5, 11, 22), (19, 3, 9, 23), (2, 8, 17, 12), (7, 9, 16, 15), (9, 3, 13, 16), (8, 6, 14, 17), (21, 4, 25, 32), (18, 1, 13, 24), (0, 18, 24, 12), (4, 14, 29, 25), (2, 19, 23, 8), (4, 21, 22, 10), (10, 22, 18, 0), (5, 21, 32, 26), (8, 23, 20, 6), (12, 24, 19, 2), (33, 30, 26, 32), (31, 28, 30, 33), (27, 31, 33, 29), (29, 33, 32, 25), (20, 7, 28, 31), (7, 15, 30, 28), (15, 5, 26, 30), (6, 20, 31, 27), (14, 4, 6)])
_uv = me_cube_005.uv_layers.new(name='UVMap')
_uv.uv.foreach_set('vector', [0.5, 0.125, 0.625, 0.125, 0.625, 0.25, 0.5, 0.25, 0.5, 0.375, 0.625, 0.375, 0.625, 0.5, 0.5, 0.5, 0.375, 0.625, 0.375, 0.5, 0.375, 0.5, 0.375, 0.625, 0.5, 0.875, 0.625, 0.875, 0.625, 1.0, 0.5, 1.0, 0.25, 0.625, 0.375, 0.625, 0.375, 0.75, 0.25, 0.75, 0.75, 0.625, 0.875, 0.625, 0.875, 0.75, 0.75, 0.75, 0.625, 0.625, 0.75, 0.625, 0.75, 0.75, 0.625, 0.75, 0.125, 0.625, 0.25, 0.625, 0.25, 0.75, 0.125, 0.75, 0.5, 0.75, 0.625, 0.75, 0.625, 0.875, 0.5, 0.875, 0.5, 0.25, 0.625, 0.25, 0.625, 0.375, 0.5, 0.375, 0.125, 0.5, 0.25, 0.5, 0.25, 0.625, 0.125, 0.625, 0.625, 0.5, 0.75, 0.5, 0.75, 0.625, 0.625, 0.625, 0.75, 0.5, 0.875, 0.5, 0.875, 0.625, 0.75, 0.625, 0.25, 0.5, 0.375, 0.5, 0.375, 0.625, 0.25, 0.625, 0.5, 0.75, 0.375, 0.75, 0.375, 0.75, 0.5, 0.75, 0.5, 0.0, 0.625, 0.0, 0.625, 0.125, 0.5, 0.125, 0.375, 0.0, 0.5, 0.0, 0.5, 0.125, 0.375, 0.125, 0.375, 0.75, 0.375, 0.625, 0.375, 0.625, 0.375, 0.75, 0.375, 0.25, 0.5, 0.25, 0.5, 0.375, 0.375, 0.375, 0.375, 0.75, 0.5, 0.75, 0.5, 0.875, 0.375, 0.875, 0.375, 0.875, 0.5, 0.875, 0.5, 1.0, 0.375, 1.0, 0.625, 0.75, 0.5, 0.75, 0.5, 0.75, 0.625, 0.75, 0.375, 0.375, 0.5, 0.375, 0.5, 0.5, 0.375, 0.5, 0.375, 0.125, 0.5, 0.125, 0.5, 0.25, 0.375, 0.25, 0.5, 0.625, 0.625, 0.625, 0.625, 0.75, 0.5, 0.75, 0.5, 0.5, 0.625, 0.5, 0.625, 0.625, 0.5, 0.625, 0.375, 0.5, 0.5, 0.5, 0.5, 0.625, 0.375, 0.625, 0.375, 0.625, 0.5, 0.625, 0.5, 0.75, 0.375, 0.75, 0.5, 0.5, 0.625, 0.5, 0.625, 0.5, 0.5, 0.5, 0.625, 0.5, 0.625, 0.625, 0.625, 0.625, 0.625, 0.5, 0.625, 0.625, 0.625, 0.75, 0.625, 0.75, 0.625, 0.625, 0.375, 0.5, 0.5, 0.5, 0.5, 0.5, 0.375, 0.5, 0.375, 0.625, 0.375, 0.75, 0.375, 0.5])
me_cube_005.use_remesh_fix_poles = True
me_cube_005.use_remesh_preserve_attributes = False
me_cube_005.use_mirror_vertex_groups = False
me_cube_005.update()

# ---- objects
ob_rocketbody = bpy.data.objects.new('RocketBody', me_cube)
ob_leg = bpy.data.objects.new('Leg', me_cube_001)
ob_window = bpy.data.objects.new('Window', me_cylinder)
ob_leg_001 = bpy.data.objects.new('Leg.001', me_cube_004)
ob_leg_002 = bpy.data.objects.new('Leg.002', me_cube_005)

# ---- transforms, parenting, visibility, modifiers, constraints
ob_rocketbody.location = (0.0, 0.0, 1.269)
ob_rocketbody.lock_rotations_4d = False
ob_rocketbody.empty_display_type = 'ARROWS'
ob_rocketbody.lineart.crease_threshold = 0.0
ob_leg.location = (0.0, 0.0, 1.2)
ob_leg.lineart.crease_threshold = 0.0
ob_window.location = (0.0, -1.267, 0.0)
ob_window.rotation_euler = (1.571, -0.0, 0.0)
ob_window.lineart.crease_threshold = 0.0
ob_leg_001.location = (0.0, 0.0, 1.2)
ob_leg_001.rotation_euler = (0.0, -0.0, -2.094)
ob_leg_001.lineart.crease_threshold = 0.0
ob_leg_002.location = (0.0, 0.0, 1.2)
ob_leg_002.rotation_euler = (0.0, -0.0, -4.189)
ob_leg_002.lineart.crease_threshold = 0.0

# ---- collection membership
col_collection.objects.link(ob_rocketbody)
col_collection.objects.link(ob_leg)
col_collection.objects.link(ob_window)
col_collection.objects.link(ob_leg_001)
col_collection.objects.link(ob_leg_002)

# ---- scene / render settings (as saved in the file)
scene.frame_start = 1; scene.frame_end = 250; scene.frame_set(1)
scene.render.engine = 'BLENDER_EEVEE_NEXT'
scene.cycles.use_denoising = False
scene.cycles.samples = 128
scene.cycles.sampling_pattern = 'TABULATED_SOBOL'
scene.cycles.use_adaptive_sampling = False
scene.cycles.use_light_tree = False
scene.view_settings.view_transform = 'Filmic'
bpy.context.view_layer.update()

# ---- added for rendering (the .blend has no active camera and no usable light): camera, sun
cam_auto = bpy.data.cameras.new('AutoCamera')
cam_auto.lens = 50.0
cam_auto.sensor_width = 36.0
cam_auto.clip_end = 1000.0
ob_auto_camera = bpy.data.objects.new('AutoCamera', cam_auto)
scene.collection.objects.link(ob_auto_camera)
ob_auto_camera.location = (16.5731, -18.9899, 19.8907)
ob_auto_camera.rotation_euler = (1.09748, -7.21219e-08, 0.694738)
scene.camera = ob_auto_camera
light_auto_sun = bpy.data.lights.new('AutoSun', 'SUN')
light_auto_sun.energy = 3.0
light_auto_sun.angle = 0.0523599
ob_auto_sun = bpy.data.objects.new('AutoSun', light_auto_sun)
scene.collection.objects.link(ob_auto_sun)
ob_auto_sun.rotation_euler = (0.872665, 0.174533, 0.523599)
bpy.context.view_layer.update()
